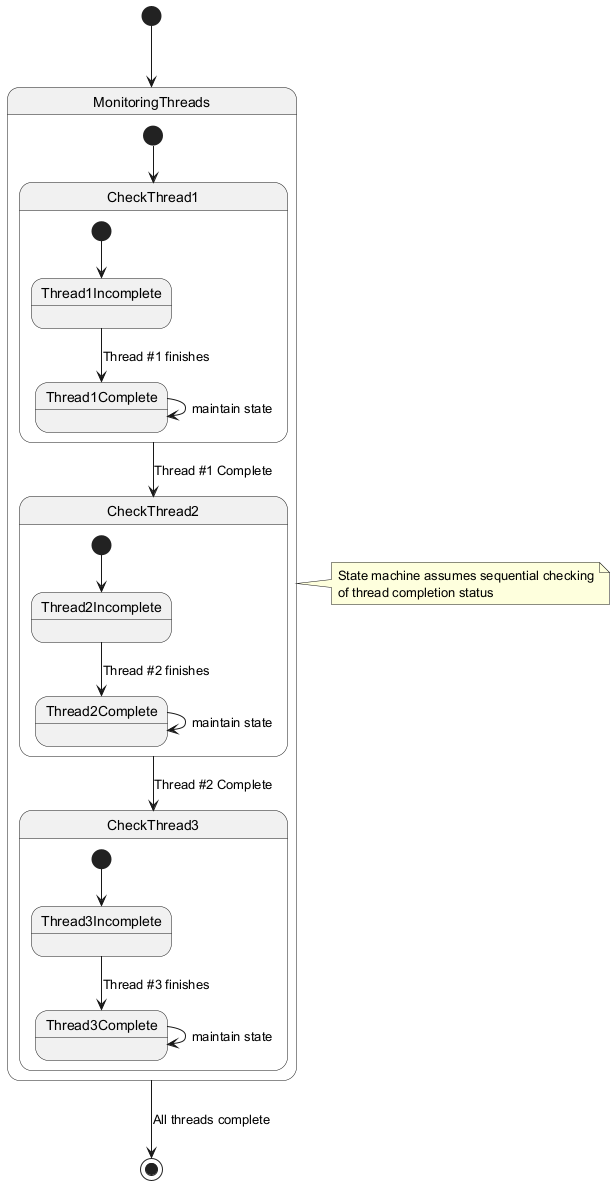

The diagram above was rendered by PlantUML. Its source (embedded in the PNG):
@startuml
[*] --> MonitoringThreads

state MonitoringThreads {
  [*] --> CheckThread1
  
  state CheckThread1 {
    [*] --> Thread1Incomplete
    Thread1Incomplete --> Thread1Complete : Thread #1 finishes
    Thread1Complete --> Thread1Complete : maintain state
  }
  
  state CheckThread2 {
    [*] --> Thread2Incomplete
    Thread2Incomplete --> Thread2Complete : Thread #2 finishes
    Thread2Complete --> Thread2Complete : maintain state
  }
  
  state CheckThread3 {
    [*] --> Thread3Incomplete
    Thread3Incomplete --> Thread3Complete : Thread #3 finishes
    Thread3Complete --> Thread3Complete : maintain state
  }
  
  CheckThread1 --> CheckThread2 : Thread #1 Complete
  CheckThread2 --> CheckThread3 : Thread #2 Complete
}

MonitoringThreads --> [*] : All threads complete

note right of MonitoringThreads
  State machine assumes sequential checking
  of thread completion status
end note
@enduml